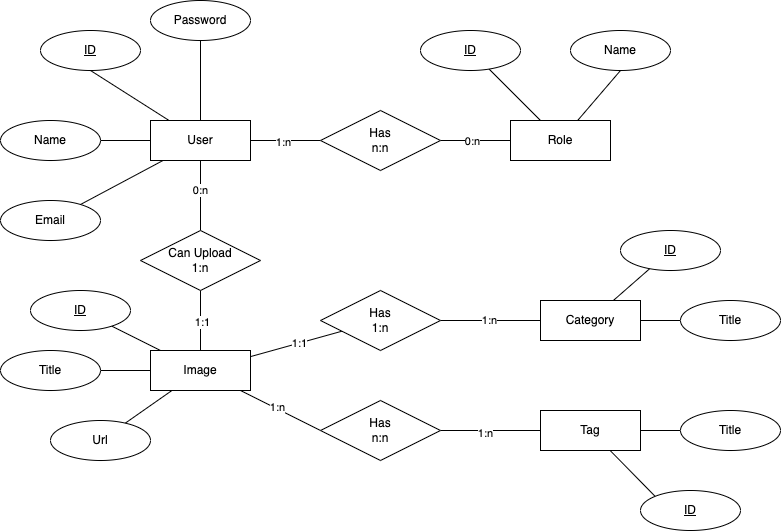

The diagram above was exported from draw.io. Its source (the exported page's mxGraphModel, read from the mxfile embedded in the PNG):
<mxGraphModel dx="1426" dy="719" grid="1" gridSize="10" guides="1" tooltips="1" connect="1" arrows="1" fold="1" page="1" pageScale="1" pageWidth="850" pageHeight="1100" math="0" shadow="0" extFonts="Permanent Marker^https://fonts.googleapis.com/css?family=Permanent+Marker">
  <root>
    <mxCell id="0" />
    <mxCell id="1" parent="0" />
    <mxCell id="nj0PLtSeytT7BQnqRXpF-4" value="" style="rounded=0;orthogonalLoop=1;jettySize=auto;html=1;endArrow=none;endFill=0;" edge="1" parent="1" source="nj0PLtSeytT7BQnqRXpF-1" target="nj0PLtSeytT7BQnqRXpF-2">
      <mxGeometry relative="1" as="geometry" />
    </mxCell>
    <mxCell id="nj0PLtSeytT7BQnqRXpF-6" value="1:n" style="edgeLabel;html=1;align=center;verticalAlign=middle;resizable=0;points=[];" vertex="1" connectable="0" parent="nj0PLtSeytT7BQnqRXpF-4">
      <mxGeometry x="-0.075" y="-1" relative="1" as="geometry">
        <mxPoint as="offset" />
      </mxGeometry>
    </mxCell>
    <mxCell id="nj0PLtSeytT7BQnqRXpF-11" style="rounded=0;orthogonalLoop=1;jettySize=auto;html=1;entryX=0.5;entryY=1;entryDx=0;entryDy=0;endArrow=none;endFill=0;" edge="1" parent="1" source="nj0PLtSeytT7BQnqRXpF-1" target="nj0PLtSeytT7BQnqRXpF-10">
      <mxGeometry relative="1" as="geometry" />
    </mxCell>
    <mxCell id="nj0PLtSeytT7BQnqRXpF-14" style="edgeStyle=none;rounded=0;orthogonalLoop=1;jettySize=auto;html=1;endArrow=none;endFill=0;" edge="1" parent="1" source="nj0PLtSeytT7BQnqRXpF-1" target="nj0PLtSeytT7BQnqRXpF-12">
      <mxGeometry relative="1" as="geometry" />
    </mxCell>
    <mxCell id="nj0PLtSeytT7BQnqRXpF-15" style="edgeStyle=none;rounded=0;orthogonalLoop=1;jettySize=auto;html=1;endArrow=none;endFill=0;" edge="1" parent="1" source="nj0PLtSeytT7BQnqRXpF-1" target="nj0PLtSeytT7BQnqRXpF-13">
      <mxGeometry relative="1" as="geometry" />
    </mxCell>
    <mxCell id="nj0PLtSeytT7BQnqRXpF-17" style="edgeStyle=none;rounded=0;orthogonalLoop=1;jettySize=auto;html=1;endArrow=none;endFill=0;" edge="1" parent="1" source="nj0PLtSeytT7BQnqRXpF-1" target="nj0PLtSeytT7BQnqRXpF-16">
      <mxGeometry relative="1" as="geometry" />
    </mxCell>
    <mxCell id="nj0PLtSeytT7BQnqRXpF-33" style="edgeStyle=none;rounded=0;orthogonalLoop=1;jettySize=auto;html=1;entryX=0.5;entryY=0;entryDx=0;entryDy=0;endArrow=none;endFill=0;" edge="1" parent="1" source="nj0PLtSeytT7BQnqRXpF-1" target="nj0PLtSeytT7BQnqRXpF-30">
      <mxGeometry relative="1" as="geometry" />
    </mxCell>
    <mxCell id="nj0PLtSeytT7BQnqRXpF-34" value="0:n" style="edgeLabel;html=1;align=center;verticalAlign=middle;resizable=0;points=[];" vertex="1" connectable="0" parent="nj0PLtSeytT7BQnqRXpF-33">
      <mxGeometry x="-0.13" y="-1" relative="1" as="geometry">
        <mxPoint y="-1" as="offset" />
      </mxGeometry>
    </mxCell>
    <mxCell id="nj0PLtSeytT7BQnqRXpF-1" value="User" style="whiteSpace=wrap;html=1;align=center;" vertex="1" parent="1">
      <mxGeometry x="170" y="260" width="100" height="40" as="geometry" />
    </mxCell>
    <mxCell id="nj0PLtSeytT7BQnqRXpF-5" value="" style="rounded=0;orthogonalLoop=1;jettySize=auto;html=1;endArrow=none;endFill=0;" edge="1" parent="1" source="nj0PLtSeytT7BQnqRXpF-2" target="nj0PLtSeytT7BQnqRXpF-3">
      <mxGeometry relative="1" as="geometry" />
    </mxCell>
    <mxCell id="nj0PLtSeytT7BQnqRXpF-7" value="0:n" style="edgeLabel;html=1;align=center;verticalAlign=middle;resizable=0;points=[];" vertex="1" connectable="0" parent="nj0PLtSeytT7BQnqRXpF-5">
      <mxGeometry x="-0.1111" relative="1" as="geometry">
        <mxPoint as="offset" />
      </mxGeometry>
    </mxCell>
    <mxCell id="nj0PLtSeytT7BQnqRXpF-2" value="Has&lt;br&gt;n:n" style="shape=rhombus;perimeter=rhombusPerimeter;whiteSpace=wrap;html=1;align=center;" vertex="1" parent="1">
      <mxGeometry x="340" y="250" width="120" height="60" as="geometry" />
    </mxCell>
    <mxCell id="nj0PLtSeytT7BQnqRXpF-24" style="edgeStyle=none;rounded=0;orthogonalLoop=1;jettySize=auto;html=1;entryX=0.5;entryY=1;entryDx=0;entryDy=0;endArrow=none;endFill=0;" edge="1" parent="1" source="nj0PLtSeytT7BQnqRXpF-3" target="nj0PLtSeytT7BQnqRXpF-23">
      <mxGeometry relative="1" as="geometry" />
    </mxCell>
    <mxCell id="nj0PLtSeytT7BQnqRXpF-57" style="edgeStyle=none;rounded=0;orthogonalLoop=1;jettySize=auto;html=1;endArrow=none;endFill=0;" edge="1" parent="1" source="nj0PLtSeytT7BQnqRXpF-3" target="nj0PLtSeytT7BQnqRXpF-56">
      <mxGeometry relative="1" as="geometry" />
    </mxCell>
    <mxCell id="nj0PLtSeytT7BQnqRXpF-3" value="Role" style="whiteSpace=wrap;html=1;align=center;" vertex="1" parent="1">
      <mxGeometry x="530" y="260" width="100" height="40" as="geometry" />
    </mxCell>
    <mxCell id="nj0PLtSeytT7BQnqRXpF-10" value="ID" style="ellipse;whiteSpace=wrap;html=1;align=center;fontStyle=4;" vertex="1" parent="1">
      <mxGeometry x="60" y="170" width="100" height="40" as="geometry" />
    </mxCell>
    <mxCell id="nj0PLtSeytT7BQnqRXpF-12" value="Name" style="ellipse;whiteSpace=wrap;html=1;align=center;" vertex="1" parent="1">
      <mxGeometry x="20" y="260" width="100" height="40" as="geometry" />
    </mxCell>
    <mxCell id="nj0PLtSeytT7BQnqRXpF-13" value="Email" style="ellipse;whiteSpace=wrap;html=1;align=center;" vertex="1" parent="1">
      <mxGeometry x="20" y="340" width="100" height="40" as="geometry" />
    </mxCell>
    <mxCell id="nj0PLtSeytT7BQnqRXpF-16" value="Password" style="ellipse;whiteSpace=wrap;html=1;align=center;" vertex="1" parent="1">
      <mxGeometry x="170" y="140" width="100" height="40" as="geometry" />
    </mxCell>
    <mxCell id="nj0PLtSeytT7BQnqRXpF-26" style="edgeStyle=none;rounded=0;orthogonalLoop=1;jettySize=auto;html=1;endArrow=none;endFill=0;" edge="1" parent="1" source="nj0PLtSeytT7BQnqRXpF-20" target="nj0PLtSeytT7BQnqRXpF-25">
      <mxGeometry relative="1" as="geometry">
        <mxPoint x="490.9605066002448" y="542.0323127816177" as="targetPoint" />
      </mxGeometry>
    </mxCell>
    <mxCell id="nj0PLtSeytT7BQnqRXpF-28" style="edgeStyle=none;rounded=0;orthogonalLoop=1;jettySize=auto;html=1;endArrow=none;endFill=0;" edge="1" parent="1" source="nj0PLtSeytT7BQnqRXpF-20" target="nj0PLtSeytT7BQnqRXpF-27">
      <mxGeometry relative="1" as="geometry" />
    </mxCell>
    <mxCell id="nj0PLtSeytT7BQnqRXpF-37" value="" style="edgeStyle=none;rounded=0;orthogonalLoop=1;jettySize=auto;html=1;endArrow=none;endFill=0;" edge="1" parent="1" source="nj0PLtSeytT7BQnqRXpF-20" target="nj0PLtSeytT7BQnqRXpF-36">
      <mxGeometry relative="1" as="geometry" />
    </mxCell>
    <mxCell id="nj0PLtSeytT7BQnqRXpF-61" value="" style="edgeStyle=none;rounded=0;orthogonalLoop=1;jettySize=auto;html=1;endArrow=none;endFill=0;" edge="1" parent="1" source="nj0PLtSeytT7BQnqRXpF-20" target="nj0PLtSeytT7BQnqRXpF-60">
      <mxGeometry relative="1" as="geometry" />
    </mxCell>
    <mxCell id="nj0PLtSeytT7BQnqRXpF-63" value="1:1" style="edgeLabel;html=1;align=center;verticalAlign=middle;resizable=0;points=[];" vertex="1" connectable="0" parent="nj0PLtSeytT7BQnqRXpF-61">
      <mxGeometry x="0.0571" relative="1" as="geometry">
        <mxPoint as="offset" />
      </mxGeometry>
    </mxCell>
    <mxCell id="nj0PLtSeytT7BQnqRXpF-66" style="edgeStyle=none;rounded=0;orthogonalLoop=1;jettySize=auto;html=1;entryX=0;entryY=0.5;entryDx=0;entryDy=0;endArrow=none;endFill=0;" edge="1" parent="1" source="nj0PLtSeytT7BQnqRXpF-20" target="nj0PLtSeytT7BQnqRXpF-65">
      <mxGeometry relative="1" as="geometry" />
    </mxCell>
    <mxCell id="nj0PLtSeytT7BQnqRXpF-67" value="1:n" style="edgeLabel;html=1;align=center;verticalAlign=middle;resizable=0;points=[];" vertex="1" connectable="0" parent="nj0PLtSeytT7BQnqRXpF-66">
      <mxGeometry x="-0.1109" y="1" relative="1" as="geometry">
        <mxPoint as="offset" />
      </mxGeometry>
    </mxCell>
    <mxCell id="nj0PLtSeytT7BQnqRXpF-20" value="Image" style="whiteSpace=wrap;html=1;align=center;" vertex="1" parent="1">
      <mxGeometry x="170" y="490" width="100" height="40" as="geometry" />
    </mxCell>
    <mxCell id="nj0PLtSeytT7BQnqRXpF-23" value="Name" style="ellipse;whiteSpace=wrap;html=1;align=center;" vertex="1" parent="1">
      <mxGeometry x="590" y="170" width="100" height="40" as="geometry" />
    </mxCell>
    <mxCell id="nj0PLtSeytT7BQnqRXpF-25" value="Title" style="ellipse;whiteSpace=wrap;html=1;align=center;" vertex="1" parent="1">
      <mxGeometry x="20" y="490" width="100" height="40" as="geometry" />
    </mxCell>
    <mxCell id="nj0PLtSeytT7BQnqRXpF-27" value="Url" style="ellipse;whiteSpace=wrap;html=1;align=center;" vertex="1" parent="1">
      <mxGeometry x="70" y="560" width="100" height="40" as="geometry" />
    </mxCell>
    <mxCell id="nj0PLtSeytT7BQnqRXpF-31" value="" style="rounded=0;orthogonalLoop=1;jettySize=auto;html=1;endArrow=none;endFill=0;" edge="1" parent="1" source="nj0PLtSeytT7BQnqRXpF-30" target="nj0PLtSeytT7BQnqRXpF-20">
      <mxGeometry relative="1" as="geometry" />
    </mxCell>
    <mxCell id="nj0PLtSeytT7BQnqRXpF-35" value="1:1" style="edgeLabel;html=1;align=center;verticalAlign=middle;resizable=0;points=[];" vertex="1" connectable="0" parent="nj0PLtSeytT7BQnqRXpF-31">
      <mxGeometry x="0.025" y="1" relative="1" as="geometry">
        <mxPoint as="offset" />
      </mxGeometry>
    </mxCell>
    <mxCell id="nj0PLtSeytT7BQnqRXpF-30" value="Can Upload&lt;br&gt;1:n" style="shape=rhombus;perimeter=rhombusPerimeter;whiteSpace=wrap;html=1;align=center;" vertex="1" parent="1">
      <mxGeometry x="160" y="370" width="120" height="60" as="geometry" />
    </mxCell>
    <mxCell id="nj0PLtSeytT7BQnqRXpF-36" value="ID" style="ellipse;whiteSpace=wrap;html=1;align=center;fontStyle=4;" vertex="1" parent="1">
      <mxGeometry x="50" y="430" width="100" height="40" as="geometry" />
    </mxCell>
    <mxCell id="nj0PLtSeytT7BQnqRXpF-56" value="ID" style="ellipse;whiteSpace=wrap;html=1;align=center;fontStyle=4;" vertex="1" parent="1">
      <mxGeometry x="440" y="170" width="100" height="40" as="geometry" />
    </mxCell>
    <mxCell id="nj0PLtSeytT7BQnqRXpF-71" style="edgeStyle=none;rounded=0;orthogonalLoop=1;jettySize=auto;html=1;endArrow=none;endFill=0;" edge="1" parent="1" source="nj0PLtSeytT7BQnqRXpF-58" target="nj0PLtSeytT7BQnqRXpF-70">
      <mxGeometry relative="1" as="geometry" />
    </mxCell>
    <mxCell id="nj0PLtSeytT7BQnqRXpF-73" style="edgeStyle=none;rounded=0;orthogonalLoop=1;jettySize=auto;html=1;entryX=0;entryY=0.5;entryDx=0;entryDy=0;endArrow=none;endFill=0;" edge="1" parent="1" source="nj0PLtSeytT7BQnqRXpF-58" target="nj0PLtSeytT7BQnqRXpF-72">
      <mxGeometry relative="1" as="geometry" />
    </mxCell>
    <mxCell id="nj0PLtSeytT7BQnqRXpF-58" value="Category" style="whiteSpace=wrap;html=1;align=center;" vertex="1" parent="1">
      <mxGeometry x="560" y="440" width="100" height="40" as="geometry" />
    </mxCell>
    <mxCell id="nj0PLtSeytT7BQnqRXpF-76" style="edgeStyle=none;rounded=0;orthogonalLoop=1;jettySize=auto;html=1;entryX=0;entryY=0;entryDx=0;entryDy=0;endArrow=none;endFill=0;" edge="1" parent="1" source="nj0PLtSeytT7BQnqRXpF-59" target="nj0PLtSeytT7BQnqRXpF-74">
      <mxGeometry relative="1" as="geometry" />
    </mxCell>
    <mxCell id="nj0PLtSeytT7BQnqRXpF-77" style="edgeStyle=none;rounded=0;orthogonalLoop=1;jettySize=auto;html=1;entryX=0;entryY=0.5;entryDx=0;entryDy=0;endArrow=none;endFill=0;" edge="1" parent="1" source="nj0PLtSeytT7BQnqRXpF-59" target="nj0PLtSeytT7BQnqRXpF-75">
      <mxGeometry relative="1" as="geometry" />
    </mxCell>
    <mxCell id="nj0PLtSeytT7BQnqRXpF-59" value="Tag" style="whiteSpace=wrap;html=1;align=center;" vertex="1" parent="1">
      <mxGeometry x="560" y="550" width="100" height="40" as="geometry" />
    </mxCell>
    <mxCell id="nj0PLtSeytT7BQnqRXpF-62" value="" style="edgeStyle=none;rounded=0;orthogonalLoop=1;jettySize=auto;html=1;endArrow=none;endFill=0;" edge="1" parent="1" source="nj0PLtSeytT7BQnqRXpF-60" target="nj0PLtSeytT7BQnqRXpF-58">
      <mxGeometry relative="1" as="geometry" />
    </mxCell>
    <mxCell id="nj0PLtSeytT7BQnqRXpF-64" value="1:n" style="edgeLabel;html=1;align=center;verticalAlign=middle;resizable=0;points=[];" vertex="1" connectable="0" parent="nj0PLtSeytT7BQnqRXpF-62">
      <mxGeometry x="-0.04" y="1" relative="1" as="geometry">
        <mxPoint as="offset" />
      </mxGeometry>
    </mxCell>
    <mxCell id="nj0PLtSeytT7BQnqRXpF-60" value="Has&lt;br&gt;1:n" style="shape=rhombus;perimeter=rhombusPerimeter;whiteSpace=wrap;html=1;align=center;" vertex="1" parent="1">
      <mxGeometry x="340" y="430" width="120" height="60" as="geometry" />
    </mxCell>
    <mxCell id="nj0PLtSeytT7BQnqRXpF-68" style="edgeStyle=none;rounded=0;orthogonalLoop=1;jettySize=auto;html=1;entryX=0;entryY=0.5;entryDx=0;entryDy=0;endArrow=none;endFill=0;" edge="1" parent="1" source="nj0PLtSeytT7BQnqRXpF-65" target="nj0PLtSeytT7BQnqRXpF-59">
      <mxGeometry relative="1" as="geometry" />
    </mxCell>
    <mxCell id="nj0PLtSeytT7BQnqRXpF-69" value="1:n" style="edgeLabel;html=1;align=center;verticalAlign=middle;resizable=0;points=[];" vertex="1" connectable="0" parent="nj0PLtSeytT7BQnqRXpF-68">
      <mxGeometry x="-0.1111" y="-2" relative="1" as="geometry">
        <mxPoint as="offset" />
      </mxGeometry>
    </mxCell>
    <mxCell id="nj0PLtSeytT7BQnqRXpF-65" value="Has&lt;br&gt;n:n" style="shape=rhombus;perimeter=rhombusPerimeter;whiteSpace=wrap;html=1;align=center;" vertex="1" parent="1">
      <mxGeometry x="340" y="540" width="120" height="60" as="geometry" />
    </mxCell>
    <mxCell id="nj0PLtSeytT7BQnqRXpF-70" value="ID" style="ellipse;whiteSpace=wrap;html=1;align=center;fontStyle=4;" vertex="1" parent="1">
      <mxGeometry x="640" y="370" width="100" height="40" as="geometry" />
    </mxCell>
    <mxCell id="nj0PLtSeytT7BQnqRXpF-72" value="Title" style="ellipse;whiteSpace=wrap;html=1;align=center;" vertex="1" parent="1">
      <mxGeometry x="700" y="440" width="100" height="40" as="geometry" />
    </mxCell>
    <mxCell id="nj0PLtSeytT7BQnqRXpF-74" value="ID" style="ellipse;whiteSpace=wrap;html=1;align=center;fontStyle=4;" vertex="1" parent="1">
      <mxGeometry x="660" y="630" width="100" height="40" as="geometry" />
    </mxCell>
    <mxCell id="nj0PLtSeytT7BQnqRXpF-75" value="Title" style="ellipse;whiteSpace=wrap;html=1;align=center;" vertex="1" parent="1">
      <mxGeometry x="700" y="550" width="100" height="40" as="geometry" />
    </mxCell>
  </root>
</mxGraphModel>